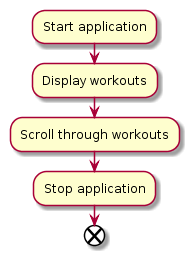

The diagram above was rendered by PlantUML. Its source (embedded in the PNG):
@startuml
:Start application;
:Display workouts;
:Scroll through workouts;
:Stop application;
end
@enduml